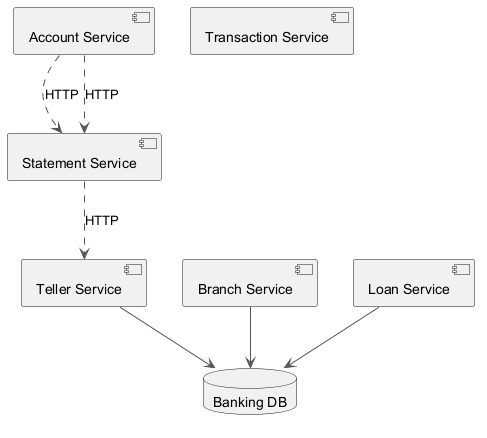

The diagram above was rendered by PlantUML. Its source (embedded in the PNG):
@startuml
skinparam backgroundColor #FFFFFF
skinparam classBackgroundColor #F3E5F5
skinparam classBorderColor #6A1B9A
skinparam ArrowColor #555555
component "Account Service" as C_AccountService
component "Branch Service" as C_BranchService
component "Loan Service" as C_LoanService
component "Statement Service" as C_StatementService
component "Transaction Service" as C_TransactionService
component "Teller Service" as C_TellerService
database "Banking DB" as DB_banking
C_BranchService --> DB_banking
C_LoanService --> DB_banking
C_TellerService --> DB_banking
C_StatementService ..> C_TellerService : HTTP
C_AccountService ..> C_StatementService : HTTP
C_AccountService ..> C_StatementService : HTTP
@enduml